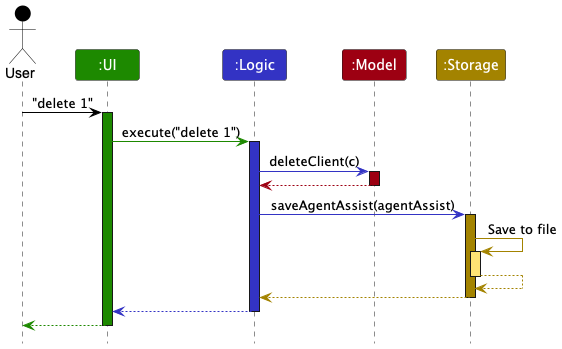

The diagram above was rendered by PlantUML. Its source (embedded in the PNG):
@startuml
!include style.puml
skinparam ArrowFontStyle plain

Actor User as user USER_COLOR
Participant ":UI" as ui UI_COLOR
Participant ":Logic" as logic LOGIC_COLOR
Participant ":Model" as model MODEL_COLOR
Participant ":Storage" as storage STORAGE_COLOR

user -[USER_COLOR]> ui : "delete 1"
activate ui UI_COLOR

ui -[UI_COLOR]> logic : execute("delete 1")
activate logic LOGIC_COLOR

logic -[LOGIC_COLOR]> model : deleteClient(c)
activate model MODEL_COLOR

model -[MODEL_COLOR]-> logic
deactivate model

logic -[LOGIC_COLOR]> storage : saveAgentAssist(agentAssist)
activate storage STORAGE_COLOR

storage -[STORAGE_COLOR]> storage : Save to file
activate storage STORAGE_COLOR_T1
storage --[STORAGE_COLOR]> storage
deactivate storage

storage --[STORAGE_COLOR]> logic
deactivate storage

logic --[LOGIC_COLOR]> ui
deactivate logic

ui--[UI_COLOR]> user
deactivate ui
@enduml